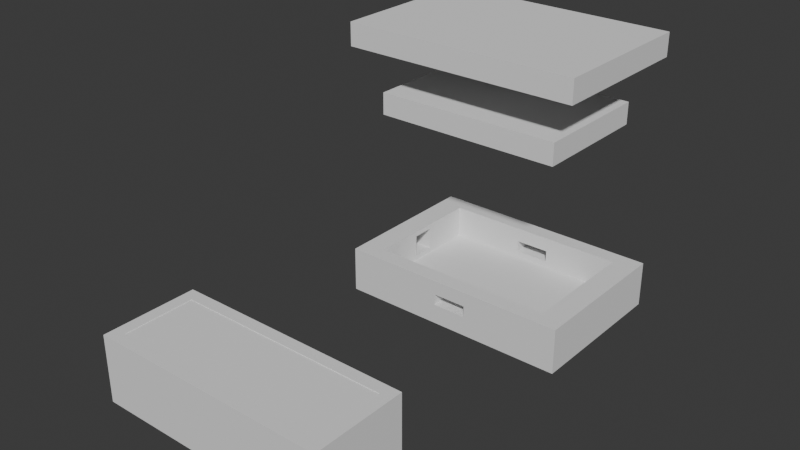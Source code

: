 # Source: untitled.blend  (saved by Blender 4.3.34; exported with 4.5.12 LTS)
import bpy
from mathutils import Matrix  # noqa: F401  (used for matrix-valued properties, if any)

bpy.ops.wm.read_factory_settings(use_empty=True)
scene = bpy.context.scene
scene.name = 'Scene'

# ---- collections
col_collection = bpy.data.collections.new('Collection'); scene.collection.children.link(col_collection)

# ---- world
world_world = bpy.data.worlds.new('World'); scene.world = world_world
world_world.use_nodes = True; world_world.node_tree.nodes.clear()
_N = world_world.node_tree.nodes; _L = world_world.node_tree.links
n0 = _N.new('ShaderNodeOutputWorld'); n0.name = 'World Output'; n0.location = (300, 300)
n1 = _N.new('ShaderNodeBackground'); n1.name = 'Background'; n1.location = (10, 300)
n1.inputs[0].default_value = (0.05088, 0.05088, 0.05088, 1.0)
_L.new(n1.outputs[0], n0.inputs[0])
n0.is_active_output = True
world_world.color = (0.05088, 0.05088, 0.05088)
world_world.sun_shadow_jitter_overblur = 0.0

# ---- meshes
me_cube_003 = bpy.data.meshes.new('Cube.003')
me_cube_003.from_pydata([(-1.0, -1.0, -1.0), (-1.0, -1.0, 1.0), (-1.0, 1.0, -1.0), (-1.0, 1.0, 1.0), (1.0, -1.0, -1.0), (1.0, -1.0, 1.0), (1.0, 1.0, -1.0), (1.0, 1.0, 1.0)], [], [(0, 1, 3, 2), (2, 3, 7, 6), (6, 7, 5, 4), (4, 5, 1, 0), (2, 6, 4, 0), (7, 3, 1, 5)])
_uv = me_cube_003.uv_layers.new(name='UVMap')
_uv.uv.foreach_set('vector', [0.375, 0.0, 0.625, 0.0, 0.625, 0.25, 0.375, 0.25, 0.375, 0.25, 0.625, 0.25, 0.625, 0.5, 0.375, 0.5, 0.375, 0.5, 0.625, 0.5, 0.625, 0.75, 0.375, 0.75, 0.375, 0.75, 0.625, 0.75, 0.625, 1.0, 0.375, 1.0, 0.125, 0.5, 0.375, 0.5, 0.375, 0.75, 0.125, 0.75, 0.625, 0.5, 0.875, 0.5, 0.875, 0.75, 0.625, 0.75])
me_cube_003.update()
me_cube_009 = bpy.data.meshes.new('Cube.009')
me_cube_009.from_pydata([(-1.0, -1.0, -1.0), (-0.7941, -0.7897, 0.05568), (-1.0, -1.0, 1.0), (-1.0, 1.0, -1.0), (-0.7941, 0.7897, 0.05568), (-1.0, 1.0, 1.0), (1.0, -1.0, -1.0), (0.7941, -0.7897, 0.05568), (1.0, -1.0, 1.0), (1.0, 1.0, -1.0), (0.7941, 0.7897, 0.05568), (1.0, 1.0, 1.0), (-0.7941, -0.7897, 1.0), (-0.7941, 0.7897, 1.0), (0.7941, -0.7897, 1.0), (0.7941, 0.7897, 1.0), (-0.7941, -0.7897, -0.4163), (-0.7941, 0.7897, -0.4163), (0.7941, 0.7897, -0.4163), (0.7941, -0.7897, -0.4163), (-1.0, 0.1471, 0.7817), (-1.0, -0.1471, 0.7817), (-1.0, -0.1471, -0.2183), (-1.0, 0.1471, -0.2183), (-0.7941, 0.1471, 0.05568), (-0.7941, -0.1471, 0.05568), (-0.7941, -0.1471, 0.7817), (-0.7941, 0.1471, 0.7817), (-0.7941, -0.1471, -0.2183), (-0.7941, 0.1471, -0.2183), (-0.1447, 1.0, -0.1341), (-0.1447, 1.0, 0.3659), (0.1494, 1.0, 0.3659), (0.1494, 1.0, -0.1341), (-0.1447, -1.0, 0.3659), (0.1494, -1.0, -0.1341), (0.1494, -1.0, 0.3659), (-0.1447, -1.0, -0.1341), (-0.1447, 0.7897, 0.05568), (0.1494, 0.7897, 0.3659), (0.1494, 0.7897, 0.05568), (-0.1447, 0.7897, 0.3659), (-0.1447, -0.7897, 0.05568), (-0.1447, -0.7897, 0.3659), (0.1494, -0.7897, 0.3659), (0.1494, -0.7897, 0.05568), (-0.1447, 0.7897, -0.1341), (0.1494, 0.7897, -0.1341), (-0.1447, -0.7897, -0.1341), (0.1494, -0.7897, -0.1341)], [], [(23, 20, 5, 3, 0, 2, 21, 22), (21, 2, 5, 20), (32, 11, 9, 3, 5, 31, 30, 33), (5, 11, 32, 31), (9, 11, 8, 6), (2, 0, 6, 8, 36, 35, 37, 34), (36, 8, 2, 34), (3, 9, 6, 0), (14, 8, 11, 15), (13, 15, 11, 5, 2, 8, 14, 12), (24, 4, 13, 12, 1, 25, 26, 27), (39, 40, 10, 15, 13, 4, 38, 41), (10, 7, 14, 15), (42, 1, 12, 14, 7, 45, 44, 43), (46, 38, 4, 17, 18, 10, 40, 47), (17, 16, 19, 18), (25, 1, 16, 17, 4, 24, 29, 28), (7, 19, 16, 1, 42, 48, 49, 45), (7, 10, 18, 19), (27, 20, 23, 29, 24), (25, 28, 22, 21, 26), (23, 22, 28, 29), (20, 27, 26, 21), (34, 37, 48, 42, 43), (30, 31, 41, 38, 46), (33, 47, 40, 39, 32), (49, 35, 36, 44, 45), (47, 33, 30, 46), (48, 37, 35, 49), (31, 32, 39, 41), (36, 34, 43, 44)])
_uv = me_cube_009.uv_layers.new(name='UVMap')
_uv.uv.foreach_set('vector', [0.4727, 0.1434, 0.5977, 0.1434, 0.625, 0.25, 0.375, 0.25, 0.375, 0.0, 0.625, 0.0, 0.5977, 0.1066, 0.4727, 0.1066, 0.5977, 0.1066, 0.625, 0.0, 0.625, 0.25, 0.5977, 0.1434, 0.5457, 0.3937, 0.625, 0.5, 0.375, 0.5, 0.375, 0.25, 0.625, 0.25, 0.5457, 0.3569, 0.4832, 0.3569, 0.4832, 0.3937, 0.625, 0.25, 0.625, 0.5, 0.5457, 0.3937, 0.5457, 0.3569, 0.375, 0.5, 0.625, 0.5, 0.625, 0.75, 0.375, 0.75, 0.625, 1.0, 0.375, 1.0, 0.375, 0.75, 0.625, 0.75, 0.5457, 0.8563, 0.4832, 0.8563, 0.4832, 0.8931, 0.5457, 0.8931, 0.5457, 0.8563, 0.625, 0.75, 0.625, 1.0, 0.5457, 0.8931, 0.125, 0.5, 0.375, 0.5, 0.375, 0.75, 0.125, 0.75, 0.6507, 0.7237, 0.625, 0.75, 0.625, 0.5, 0.6507, 0.5263, 0.8493, 0.5263, 0.6507, 0.5263, 0.625, 0.5, 0.875, 0.5, 0.875, 0.75, 0.625, 0.75, 0.6507, 0.7237, 0.8493, 0.7237, 0.375, 0.1483, 0.375, 0.25, 0.6235, 0.25, 0.6235, 0.0, 0.375, 0.0, 0.375, 0.1017, 0.566, 0.1017, 0.566, 0.1483, 0.4566, 0.3985, 0.375, 0.3985, 0.375, 0.5, 0.6235, 0.5, 0.6235, 0.25, 0.375, 0.25, 0.375, 0.3522, 0.4566, 0.3522, 0.375, 0.5, 0.375, 0.75, 0.6235, 0.75, 0.6235, 0.5, 0.375, 0.8978, 0.375, 1.0, 0.6235, 1.0, 0.6235, 0.75, 0.375, 0.75, 0.375, 0.8515, 0.4566, 0.8515, 0.4566, 0.8978, 0.375, 0.3522, 0.375, 0.3522, 0.375, 0.25, 0.375, 0.25, 0.375, 0.5, 0.375, 0.5, 0.375, 0.3985, 0.375, 0.3985, 0.125, 0.5, 0.125, 0.75, 0.375, 0.75, 0.375, 0.5, 0.375, 0.1017, 0.375, 0.0, 0.375, 0.0, 0.375, 0.25, 0.375, 0.25, 0.375, 0.1483, 0.375, 0.1483, 0.375, 0.1017, 0.375, 0.75, 0.375, 0.75, 0.375, 1.0, 0.375, 1.0, 0.375, 0.8978, 0.375, 0.8978, 0.375, 0.8515, 0.375, 0.8515, 0.375, 0.75, 0.375, 0.5, 0.375, 0.5, 0.375, 0.75, 0.625, 0.4356, 0.625, 0.3044, 0.375, 0.3044, 0.375, 0.4356, 0.4435, 0.4356, 0.4435, 0.8144, 0.375, 0.8144, 0.375, 0.9456, 0.625, 0.9456, 0.625, 0.8144, 0.1794, 0.5, 0.1794, 0.75, 0.3106, 0.75, 0.3106, 0.5, 0.8206, 0.5, 0.6894, 0.5, 0.6894, 0.75, 0.8206, 0.75, 0.625, 0.03625, 0.375, 0.03625, 0.375, 0.05412, 0.4699, 0.05412, 0.625, 0.05412, 0.375, 0.2062, 0.625, 0.2062, 0.625, 0.1884, 0.4699, 0.1884, 0.375, 0.1884, 0.375, 0.5438, 0.375, 0.5616, 0.4699, 0.5616, 0.625, 0.5616, 0.625, 0.5438, 0.375, 0.6959, 0.375, 0.7138, 0.625, 0.7138, 0.625, 0.6959, 0.4699, 0.6959, 0.375, 0.5616, 0.375, 0.5438, 0.125, 0.5438, 0.125, 0.5616, 0.125, 0.6959, 0.125, 0.7138, 0.375, 0.7138, 0.375, 0.6959, 0.875, 0.5438, 0.625, 0.5438, 0.625, 0.5616, 0.875, 0.5616, 0.625, 0.7138, 0.875, 0.7138, 0.875, 0.6959, 0.625, 0.6959])
me_cube_009.update()
me_cube_011 = bpy.data.meshes.new('Cube.011')
me_cube_011.from_pydata([(-1.0, -1.0, -1.0), (-0.7941, -0.7897, 0.1291), (-1.0, -1.0, 1.0), (-1.0, 1.0, -1.0), (-0.7941, 0.7897, 0.1291), (-1.0, 1.0, 1.0), (1.0, -1.0, -1.0), (0.7941, -0.7897, 0.1291), (1.0, -1.0, 1.0), (1.0, 1.0, -1.0), (0.7941, 0.7897, 0.1291), (1.0, 1.0, 1.0), (-0.7941, -0.7897, 1.0), (-0.7941, 0.7897, 1.0), (0.7941, -0.7897, 1.0), (0.7941, 0.7897, 1.0)], [], [(0, 2, 5, 3), (3, 5, 11, 9), (9, 11, 8, 6), (6, 8, 2, 0), (3, 9, 6, 0), (14, 8, 11, 15), (15, 11, 5, 2, 8, 14, 12, 13), (12, 1, 4, 13), (13, 4, 10, 15), (10, 7, 14, 15), (7, 1, 12, 14), (4, 1, 7, 10)])
_uv = me_cube_011.uv_layers.new(name='UVMap')
_uv.uv.foreach_set('vector', [0.375, 0.0, 0.625, 0.0, 0.625, 0.25, 0.375, 0.25, 0.375, 0.25, 0.625, 0.25, 0.625, 0.5, 0.375, 0.5, 0.375, 0.5, 0.625, 0.5, 0.625, 0.75, 0.375, 0.75, 0.375, 0.75, 0.625, 0.75, 0.625, 1.0, 0.375, 1.0, 0.125, 0.5, 0.375, 0.5, 0.375, 0.75, 0.125, 0.75, 0.6507, 0.7237, 0.625, 0.75, 0.625, 0.5, 0.6507, 0.5263, 0.6507, 0.5263, 0.625, 0.5, 0.875, 0.5, 0.875, 0.75, 0.625, 0.75, 0.6507, 0.7237, 0.8493, 0.7237, 0.8493, 0.5263, 0.4896, 0.0, 0.375, 0.0, 0.375, 0.25, 0.4896, 0.25, 0.4896, 0.25, 0.375, 0.25, 0.375, 0.5, 0.4896, 0.5, 0.375, 0.5, 0.375, 0.75, 0.4896, 0.75, 0.4896, 0.5, 0.375, 0.75, 0.375, 1.0, 0.4896, 1.0, 0.4896, 0.75, 0.125, 0.5, 0.125, 0.75, 0.375, 0.75, 0.375, 0.5])
me_cube_011.update()
me_cube_012 = bpy.data.meshes.new('Cube.012')
me_cube_012.from_pydata([(-1.0, -1.0, -1.0), (-0.9, -0.75, -0.9998), (-0.9, -0.75, 0.4758), (-1.0, -1.0, 1.0), (-0.9, -0.75, 0.5002), (-0.9, 0.75, 0.4758), (-1.0, 1.0, -1.0), (-0.9, 0.75, -0.9998), (0.9, -0.75, 0.4758), (-1.0, 1.0, 1.0), (-0.9, 0.75, 0.5002), (0.9, 0.75, 0.4758), (1.0, -1.0, -1.0), (0.9, -0.75, -0.9998), (1.0, -1.0, 1.0), (0.9, -0.75, 0.5002), (1.0, 1.0, -1.0), (0.9, 0.75, -0.9998), (1.0, 1.0, 1.0), (0.9, 0.75, 0.5002), (0.9, -0.75, -1.0), (0.9, 0.75, -1.0), (-0.9, -0.75, -1.0), (-0.9, 0.75, -1.0), (0.9, 0.75, 0.4758), (-0.9, 0.75, 0.4758), (-0.9, -0.75, -0.9998), (0.9, -0.75, -0.9998), (1.0, -0.25, 0.3191), (1.0, 0.25, 0.3191), (1.0, -0.25, -0.3951), (1.0, 0.25, -0.3951), (0.9, -0.25, -0.3951), (0.9, -0.25, 0.3191), (0.9, 0.25, -0.3951), (0.9, 0.25, 0.3191)], [], [(0, 3, 9, 6), (6, 9, 18, 16), (31, 16, 18, 14, 12, 30, 28, 29), (30, 12, 16, 31), (12, 14, 3, 0), (21, 16, 12, 0, 6, 23, 22, 20), (23, 6, 16, 21), (18, 9, 3, 14), (4, 1, 26, 2, 25, 10), (26, 7, 25, 2), (24, 19, 10, 25), (8, 27, 13, 15, 19, 24), (33, 8, 24, 35), (24, 17, 27, 8, 33, 32, 34, 35), (13, 1, 4, 15), (26, 1, 13, 27), (19, 15, 4, 10), (23, 5, 25, 7, 26, 22), (21, 11, 5, 23), (17, 24, 11, 21, 20, 27), (20, 22, 26, 27), (25, 5, 11, 24), (34, 31, 29, 35), (30, 32, 33, 28), (30, 31, 34, 32), (35, 29, 28, 33)])
_uv = me_cube_012.uv_layers.new(name='UVMap')
_uv.uv.foreach_set('vector', [0.375, 0.0, 0.625, 0.0, 0.625, 0.25, 0.375, 0.25, 0.375, 0.25, 0.625, 0.25, 0.625, 0.5, 0.375, 0.5, 0.4506, 0.5937, 0.375, 0.5, 0.625, 0.5, 0.625, 0.75, 0.375, 0.75, 0.4506, 0.6562, 0.5399, 0.6562, 0.5399, 0.5937, 0.4506, 0.6562, 0.375, 0.75, 0.375, 0.5, 0.4506, 0.5937, 0.375, 0.75, 0.625, 0.75, 0.625, 1.0, 0.375, 1.0, 0.3625, 0.5312, 0.375, 0.5, 0.375, 0.75, 0.125, 0.75, 0.125, 0.5, 0.1375, 0.5312, 0.1375, 0.7187, 0.3625, 0.7187, 0.1375, 0.5312, 0.125, 0.5, 0.375, 0.5, 0.3625, 0.5312, 0.625, 0.5, 0.875, 0.5, 0.875, 0.75, 0.625, 0.75, 0.625, 0.0, 0.375, 0.0, 0.375, 0.0, 0.6209, 0.0, 0.6209, 0.25, 0.625, 0.25, 0.375, 0.0, 0.375, 0.25, 0.6209, 0.25, 0.6209, 0.0, 0.6209, 0.5, 0.625, 0.5, 0.625, 0.25, 0.6209, 0.25, 0.6209, 0.75, 0.375, 0.75, 0.375, 0.75, 0.625, 0.75, 0.625, 0.5, 0.6209, 0.5, 0.5948, 0.6667, 0.6209, 0.75, 0.6209, 0.5, 0.5948, 0.5833, 0.6209, 0.5, 0.375, 0.5, 0.375, 0.75, 0.6209, 0.75, 0.5948, 0.6667, 0.4758, 0.6667, 0.4758, 0.5833, 0.5948, 0.5833, 0.375, 0.75, 0.375, 1.0, 0.625, 1.0, 0.625, 0.75, 0.125, 0.75, 0.125, 0.75, 0.375, 0.75, 0.375, 0.75, 0.625, 0.5, 0.625, 0.75, 0.875, 0.75, 0.875, 0.5, 0.379, 0.25, 0.625, 0.25, 0.625, 0.25, 0.3791, 0.25, 0.3791, 0.0, 0.379, 0.0, 0.379, 0.5, 0.625, 0.5, 0.625, 0.25, 0.379, 0.25, 0.3791, 0.5, 0.625, 0.5, 0.625, 0.5, 0.379, 0.5, 0.379, 0.75, 0.3791, 0.75, 0.379, 0.75, 0.379, 1.0, 0.3791, 1.0, 0.3791, 0.75, 0.875, 0.5, 0.875, 0.5, 0.625, 0.5, 0.625, 0.5, 0.375, 0.357, 0.375, 0.4404, 0.625, 0.4404, 0.625, 0.357, 0.375, 0.8096, 0.375, 0.893, 0.625, 0.893, 0.625, 0.8096, 0.3154, 0.75, 0.3154, 0.5, 0.232, 0.5, 0.232, 0.75, 0.768, 0.5, 0.6846, 0.5, 0.6846, 0.75, 0.768, 0.75])
me_cube_012.update()
me_cube_014 = bpy.data.meshes.new('Cube.014')
me_cube_014.from_pydata([(-1.0, -1.0, -1.0), (-1.0, -1.0, 1.0), (-1.0, 1.0, -1.0), (-1.0, 1.0, 1.0), (1.0, -1.0, -1.0), (1.0, -1.0, 1.0), (1.0, 1.0, -1.0), (1.0, 1.0, 1.0)], [], [(0, 1, 3, 2), (2, 3, 7, 6), (6, 7, 5, 4), (4, 5, 1, 0), (2, 6, 4, 0), (7, 3, 1, 5)])
_uv = me_cube_014.uv_layers.new(name='UVMap')
_uv.uv.foreach_set('vector', [0.375, 0.0, 0.625, 0.0, 0.625, 0.25, 0.375, 0.25, 0.375, 0.25, 0.625, 0.25, 0.625, 0.5, 0.375, 0.5, 0.375, 0.5, 0.625, 0.5, 0.625, 0.75, 0.375, 0.75, 0.375, 0.75, 0.625, 0.75, 0.625, 1.0, 0.375, 1.0, 0.125, 0.5, 0.375, 0.5, 0.375, 0.75, 0.125, 0.75, 0.625, 0.5, 0.875, 0.5, 0.875, 0.75, 0.625, 0.75])
me_cube_014.update()

# ---- objects
ob_circuit = bpy.data.objects.new('circuit', me_cube_003)
ob_cube = bpy.data.objects.new('Cube', me_cube_009)
ob_cube_001 = bpy.data.objects.new('Cube.001', me_cube_011)
ob_cube_002 = bpy.data.objects.new('Cube.002', me_cube_012)
ob_cube_004 = bpy.data.objects.new('Cube.004', me_cube_014)

# ---- transforms, parenting, visibility, modifiers, constraints
ob_circuit.location = (0.0, 0.0, 141.3)
ob_circuit.scale = (81.0, 53.7, 9.5)
ob_cube.location = (0.0, 0.0, -13.11)
ob_cube.scale = (102.0, 68.0, 20.0)
ob_cube_001.location = (0.0, 0.0, 198.5)
ob_cube_001.rotation_euler = (0.0, 3.142, 0.0)
ob_cube_001.scale = (102.0, 68.0, 10.0)
ob_cube_002.location = (0.0, -288.1, 20.1)
ob_cube_002.rotation_euler = (-3.142, 0.0, -3.142)
ob_cube_002.scale = (100.0, 40.0, 28.0)
ob_cube_004.location = (0.0, -288.1, 26.59)
ob_cube_004.scale = (90.0, 30.0, 21.0)

# ---- collection membership
col_collection.objects.link(ob_circuit)
col_collection.objects.link(ob_cube)
col_collection.objects.link(ob_cube_001)
col_collection.objects.link(ob_cube_002)
col_collection.objects.link(ob_cube_004)

# ---- scene / render settings (as saved in the file)
scene.frame_start = 1; scene.frame_end = 250; scene.frame_set(0)
scene.render.engine = 'BLENDER_EEVEE_NEXT'
scene.unit_settings.scale_length = 0.001
bpy.context.view_layer.update()

# ---- added for rendering (the .blend has no active camera and no usable light): camera, sun
cam_auto = bpy.data.cameras.new('AutoCamera')
cam_auto.lens = 50.0
cam_auto.sensor_width = 36.0
cam_auto.clip_end = 8230.08
ob_auto_camera = bpy.data.objects.new('AutoCamera', cam_auto)
scene.collection.objects.link(ob_auto_camera)
ob_auto_camera.location = (468.952, -692.792, 462.872)
ob_auto_camera.rotation_euler = (1.09748, -7.21219e-08, 0.694738)
scene.camera = ob_auto_camera
light_auto_sun = bpy.data.lights.new('AutoSun', 'SUN')
light_auto_sun.energy = 3.0
light_auto_sun.angle = 0.0523599
ob_auto_sun = bpy.data.objects.new('AutoSun', light_auto_sun)
scene.collection.objects.link(ob_auto_sun)
ob_auto_sun.rotation_euler = (0.872665, 0.174533, 0.523599)
bpy.context.view_layer.update()
